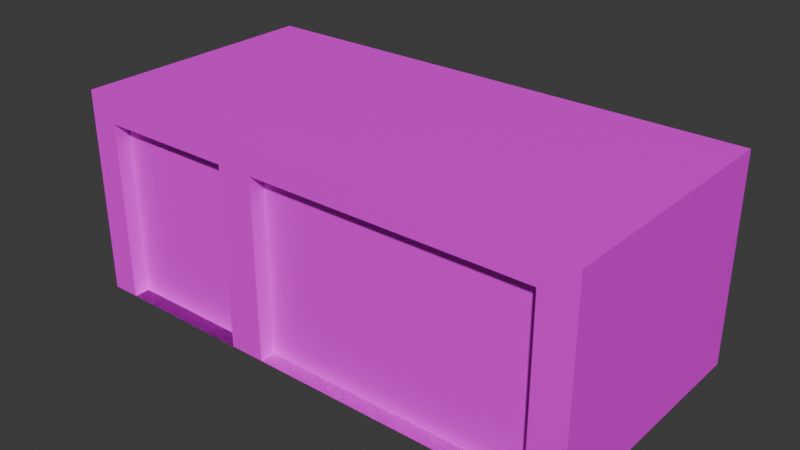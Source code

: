 # Source: Garage.blend  (saved by Blender 4.0.36; exported with 4.5.12 LTS)
import bpy
from mathutils import Matrix  # noqa: F401  (used for matrix-valued properties, if any)

bpy.ops.wm.read_factory_settings(use_empty=True)
scene = bpy.context.scene
scene.name = 'Scene'

# ---- collections
col_collection = bpy.data.collections.new('Collection'); scene.collection.children.link(col_collection)

# ---- images (referenced by path relative to the original .blend; pixels are not part of the script)
import os
ASSET_DIR = os.environ.get("B2B_ASSET_DIR", "")  # directory of the original .blend (textures are referenced by path, not embedded)
HERE = os.path.dirname(os.path.abspath(__file__))  # packed textures are extracted next to this script under _unpacked/

def load_image(name, relpath, width, height, colorspace="sRGB"):
    """Load a texture the original file referenced (path relative to the .blend, or extracted next to this script)."""
    p = next((c for c in (os.path.join(HERE, relpath), os.path.join(ASSET_DIR, relpath)) if relpath and os.path.exists(c)), "")
    if p:
        img = bpy.data.images.load(p, check_existing=True)
        img.name = name
    else:  # same state as the original file: an image datablock whose file is absent (Cycles renders it pink)
        img = bpy.data.images.new(name, width, height)
        img.source = "FILE"
        img.filepath = "//" + (relpath or name)
    img.colorspace_settings.name = colorspace
    return img
img_garage_door_jpg = load_image('Garage Door.jpg', 'Garage Door.jpg', 1024, 1024, 'sRGB')
img_bricks_jpg = load_image('Bricks.jpg', 'Bricks.jpg', 1024, 1024, 'sRGB')
img_garage_door_pixelated_jpg = load_image('Garage Door Pixelated.jpg', 'Garage Door Pixelated.jpg', 1024, 1024, 'sRGB')

# ---- materials (node trees are filled in below, after node groups)
mat_material_001 = bpy.data.materials.new('Material.001')
mat_material_001.use_transparent_shadow = False
mat_material_002 = bpy.data.materials.new('Material.002')
mat_material_002.use_transparent_shadow = False
mat_material = bpy.data.materials.new('Material')
mat_material.use_transparent_shadow = False
mat_material_003 = bpy.data.materials.new('Material.003')
mat_material_003.use_transparent_shadow = False

# ---- material node trees
mat_material_001.use_nodes = True; mat_material_001.node_tree.nodes.clear()
_N = mat_material_001.node_tree.nodes; _L = mat_material_001.node_tree.links
n0 = _N.new('ShaderNodeBsdfPrincipled'); n0.name = 'Principled BSDF'; n0.location = (10, 300)
n0.inputs[3].default_value = 1.45
n1 = _N.new('ShaderNodeOutputMaterial'); n1.name = 'Material Output'; n1.location = (300, 300)
n2 = _N.new('ShaderNodeTexImage'); n2.name = 'Image Texture'; n2.location = (-280, 275)
n2.image = img_garage_door_jpg
_L.new(n0.outputs[0], n1.inputs[0])
_L.new(n2.outputs[0], n0.inputs[0])
n1.is_active_output = True
mat_material_002.use_nodes = True; mat_material_002.node_tree.nodes.clear()
_N = mat_material_002.node_tree.nodes; _L = mat_material_002.node_tree.links
n0 = _N.new('ShaderNodeBsdfPrincipled'); n0.name = 'Principled BSDF'; n0.location = (10, 300)
n0.inputs[3].default_value = 1.45
n1 = _N.new('ShaderNodeOutputMaterial'); n1.name = 'Material Output'; n1.location = (300, 300)
n2 = _N.new('ShaderNodeTexImage'); n2.name = 'Image Texture'; n2.location = (-280, 275)
n2.image = img_bricks_jpg
_L.new(n0.outputs[0], n1.inputs[0])
_L.new(n2.outputs[0], n0.inputs[0])
n1.is_active_output = True
mat_material.use_nodes = True; mat_material.node_tree.nodes.clear()
_N = mat_material.node_tree.nodes; _L = mat_material.node_tree.links
n0 = _N.new('ShaderNodeBsdfPrincipled'); n0.name = 'Principled BSDF'; n0.location = (10, 300)
n0.inputs[3].default_value = 1.45
n1 = _N.new('ShaderNodeOutputMaterial'); n1.name = 'Material Output'; n1.location = (300, 300)
n2 = _N.new('ShaderNodeTexImage'); n2.name = 'Image Texture'; n2.location = (-280, 275)
n2.image = img_garage_door_pixelated_jpg
_L.new(n0.outputs[0], n1.inputs[0])
_L.new(n2.outputs[0], n0.inputs[0])
n1.is_active_output = True
mat_material_003.use_nodes = True; mat_material_003.node_tree.nodes.clear()
_N = mat_material_003.node_tree.nodes; _L = mat_material_003.node_tree.links
n0 = _N.new('ShaderNodeBsdfPrincipled'); n0.name = 'Principled BSDF'; n0.location = (10, 300)
n0.inputs[3].default_value = 1.45
n1 = _N.new('ShaderNodeOutputMaterial'); n1.name = 'Material Output'; n1.location = (300, 300)
n2 = _N.new('ShaderNodeTexImage'); n2.name = 'Image Texture'; n2.location = (-280, 275)
n2.image = img_garage_door_pixelated_jpg
_L.new(n0.outputs[0], n1.inputs[0])
_L.new(n2.outputs[0], n0.inputs[0])
n1.is_active_output = True

# ---- world
world_world = bpy.data.worlds.new('World'); scene.world = world_world
world_world.use_nodes = True; world_world.node_tree.nodes.clear()
_N = world_world.node_tree.nodes; _L = world_world.node_tree.links
n0 = _N.new('ShaderNodeOutputWorld'); n0.name = 'World Output'; n0.location = (300, 300)
n1 = _N.new('ShaderNodeBackground'); n1.name = 'Background'; n1.location = (10, 300)
n1.inputs[0].default_value = (0.05088, 0.05088, 0.05088, 1.0)
_L.new(n1.outputs[0], n0.inputs[0])
n0.is_active_output = True
world_world.color = (0.05088, 0.05088, 0.05088)
world_world.use_sun_shadow = False
world_world.sun_shadow_jitter_overblur = 0.0

# ---- meshes
me_cube_002 = bpy.data.meshes.new('Cube.002')
me_cube_002.from_pydata([(-8.262, -4.239, 5.225), (-8.262, 4.239, 5.225), (-8.262, -4.239, -5.225), (-8.262, 4.239, -5.225), (8.262, -4.239, 5.225), (8.262, 4.239, 5.225), (8.262, -4.239, -5.225), (8.262, 4.239, -5.225), (-8.262, 3.157, 5.225), (-8.262, 3.157, -5.225), (8.262, 3.157, -5.225), (8.262, 3.157, 5.225), (7.18, -4.239, -5.225), (7.18, 4.239, -5.225), (7.18, -4.239, 5.225), (7.18, 4.239, 5.225), (7.18, 3.157, 5.225), (7.18, 3.157, -5.225), (-7.341, -4.239, -5.225), (-7.341, 4.239, 5.225), (-7.341, 3.157, 5.225), (-7.341, 4.239, -5.225), (-7.341, -4.239, 5.225), (-7.341, 3.157, -5.225), (-2.888, 4.239, -5.225), (-2.888, -4.239, 5.225), (-2.888, 3.157, -5.225), (-2.888, -4.239, -5.225), (-2.888, 4.239, 5.225), (-2.888, 3.157, 5.225), (-1.725, 4.239, -5.225), (-1.725, -4.239, 5.225), (-1.725, 3.157, -5.225), (-1.725, -4.239, -5.225), (-1.725, 4.239, 5.225), (-1.725, 3.157, 5.225), (-1.725, -4.239, 4.589), (7.18, -4.239, 4.589), (7.18, 3.157, 4.589), (-2.888, 3.157, 4.589), (-7.341, 3.157, 4.589), (-7.341, -4.239, 4.589), (-2.888, -4.239, 4.589), (-1.725, 3.157, 4.589)], [], [(8, 1, 3, 9), (17, 13, 7, 10), (10, 7, 5, 11), (20, 19, 1, 8), (12, 6, 4, 14), (21, 3, 1, 19), (22, 20, 8, 0), (6, 10, 11, 4), (12, 17, 10, 6), (0, 8, 9, 2), (33, 32, 17, 12), (4, 11, 16, 14), (7, 13, 15, 5), (33, 12, 14, 31), (11, 5, 15, 16), (32, 30, 13, 17), (9, 3, 21, 23), (2, 18, 22, 0), (2, 9, 23, 18), (35, 31, 36, 43), (24, 21, 19, 28), (29, 28, 19, 20), (35, 34, 28, 29), (30, 24, 28, 34), (31, 35, 29, 25), (23, 21, 24, 26), (18, 27, 25, 22), (18, 23, 26, 27), (31, 14, 37, 36), (13, 30, 34, 15), (16, 15, 34, 35), (26, 24, 30, 32), (27, 33, 31, 25), (27, 26, 32, 33), (14, 16, 38, 37), (22, 25, 42, 41), (29, 20, 40, 39), (25, 29, 39, 42), (20, 22, 41, 40), (16, 35, 43, 38)])
me_cube_002.polygons.foreach_set('material_index', [1, 0, 1, 1, 0, 0, 1, 1, 0, 1, 0, 1, 0, 0, 1, 0, 1, 0, 1, 1, 0, 1, 1, 0, 1, 1, 0, 1, 0, 0, 1, 0, 0, 0, 1, 0, 1, 1, 1, 1])
_uv = me_cube_002.uv_layers.new(name='UVMap')
_uv.uv.foreach_set('vector', [2.928, 0.8891, 2.927, 1.015, 1.737, 1.011, 1.738, 0.8853, 0.5931, 0.4836, 0.625, 0.4836, 0.625, 0.5, 0.5931, 0.5, 0.4231, 0.8815, 0.422, 1.007, -0.5158, 1.003, -0.5147, 0.8777, -1.765, 0.8741, -1.767, 0.9996, -1.833, 0.9994, -1.832, 0.8739, 0.3586, 0.5, 0.375, 0.5, 0.375, 0.75, 0.3586, 0.75, 0.8611, 0.5, 0.875, 0.5, 0.875, 0.75, 0.8611, 0.75, -1.756, 0.01622, -1.765, 0.8741, -1.832, 0.8739, -1.822, 0.01601, 0.4306, 0.02358, 0.4231, 0.8815, -0.5147, 0.8777, -0.5072, 0.01979, 0.375, 0.4836, 0.5931, 0.4836, 0.5931, 0.5, 0.375, 0.5, -0.1779, 0.8307, -0.1824, -0.1146, 0.3493, -0.119, 0.3538, 0.8263, 0.375, 0.3489, 0.5931, 0.3489, 0.5931, 0.4836, 0.375, 0.4836, -0.6321, 0.01979, -0.6417, 0.8777, -0.7195, 0.8775, -0.71, 0.01954, 0.625, 0.5, 0.6414, 0.5, 0.6414, 0.75, 0.625, 0.75, 0.2239, 0.5, 0.3586, 0.5, 0.3586, 0.75, 0.2239, 0.75, -0.6417, 0.8777, -0.643, 1.003, -0.7209, 1.003, -0.7195, 0.8775, 0.5931, 0.3489, 0.625, 0.3489, 0.625, 0.4836, 0.5931, 0.4836, 1.738, 0.8853, 1.737, 1.011, 1.671, 1.011, 1.672, 0.8851, 0.125, 0.5, 0.1389, 0.5, 0.1389, 0.75, 0.125, 0.75, 1.748, 0.02736, 1.738, 0.8853, 1.672, 0.8851, 1.681, 0.02715, -1.361, 0.8754, -1.351, 0.0175, -1.351, 0.0175, -1.361, 0.8754, 0.7937, 0.5, 0.8611, 0.5, 0.8611, 0.75, 0.7937, 0.75, -1.445, 0.8752, -1.446, 1.001, -1.767, 0.9996, -1.765, 0.8741, -1.361, 0.8754, -1.362, 1.001, -1.446, 1.001, -1.445, 0.8752, 0.7761, 0.5, 0.7937, 0.5, 0.7937, 0.75, 0.7761, 0.75, -1.351, 0.0175, -1.361, 0.8754, -1.445, 0.8752, -1.435, 0.01724, 1.672, 0.8851, 1.671, 1.011, 1.35, 1.01, 1.351, 0.884, 0.1389, 0.5, 0.2063, 0.5, 0.2063, 0.75, 0.1389, 0.75, 1.681, 0.02715, 1.672, 0.8851, 1.351, 0.884, 1.361, 0.02613, 0.2239, 0.75, 0.3586, 0.75, 0.3586, 0.75, 0.2239, 0.75, 0.6414, 0.5, 0.7761, 0.5, 0.7761, 0.75, 0.6414, 0.75, -0.7195, 0.8775, -0.7209, 1.003, -1.362, 1.001, -1.361, 0.8754, 0.5931, 0.3313, 0.625, 0.3313, 0.625, 0.3489, 0.5931, 0.3489, 0.2063, 0.5, 0.2239, 0.5, 0.2239, 0.75, 0.2063, 0.75, 0.375, 0.3313, 0.5931, 0.3313, 0.5931, 0.3489, 0.375, 0.3489, -0.3812, 0.1165, -0.3883, 0.7802, -0.3883, 0.7802, -0.3812, 0.1165, 0.1389, 0.75, 0.2063, 0.75, 0.2063, 0.75, 0.1389, 0.75, -0.9237, 0.7784, -1.161, 0.7776, -1.161, 0.7776, -0.9237, 0.7784, -1.435, 0.01724, -1.445, 0.8752, -1.445, 0.8752, -1.435, 0.01724, -1.765, 0.8741, -1.756, 0.01622, -1.756, 0.01622, -1.765, 0.8741, -0.3883, 0.7802, -0.8619, 0.7786, -0.8619, 0.7786, -0.3883, 0.7802])
me_cube_002.materials.append(mat_material_001)
me_cube_002.materials.append(mat_material_002)
me_cube_002.update()
me_cube_003 = bpy.data.meshes.new('Cube.003')
me_cube_003.from_pydata([(-1.725, -4.239, 4.589), (7.18, -4.239, 4.589), (7.18, 3.157, 4.589), (-1.725, 3.157, 4.589)], [], [(1, 2, 3, 0)])
_uv = me_cube_003.uv_layers.new(name='UVMap')
_uv.uv.foreach_set('vector', [1.003, 0.01055, 0.995, 0.9932, 0.003883, 0.9928, 0.01229, 0.01022])
me_cube_003.materials.append(mat_material)
me_cube_003.materials.append(mat_material_002)
me_cube_003.update()
me_cube_004 = bpy.data.meshes.new('Cube.004')
me_cube_004.from_pydata([(-2.888, 3.157, 4.589), (-7.341, 3.157, 4.589), (-7.341, -4.239, 4.589), (-2.888, -4.239, 4.589)], [], [(3, 0, 1, 2)])
_uv = me_cube_004.uv_layers.new(name='UVMap')
_uv.uv.foreach_set('vector', [0.7783, 0.03531, 0.7656, 0.996, 0.2468, 0.9945, 0.2594, 0.03377])
me_cube_004.materials.append(mat_material_003)
me_cube_004.materials.append(mat_material_002)
me_cube_004.update()

# ---- objects
ob_garage = bpy.data.objects.new('Garage', me_cube_002)
ob_large_door = bpy.data.objects.new('Large Door', me_cube_003)
ob_small_door = bpy.data.objects.new('Small Door', me_cube_004)

# ---- transforms, parenting, visibility, modifiers, constraints
ob_garage.location = (0.0, 0.0, 4.293)
ob_garage.rotation_euler = (1.571, 0.0, 0.0)
ob_garage.scale = (1.287, 1.0, 1.0)
ob_large_door.location = (0.0, 0.0, 4.293)
ob_large_door.rotation_euler = (1.571, 0.0, 0.0)
ob_large_door.scale = (1.287, 1.0, 1.0)
ob_small_door.location = (0.0, 0.0, 4.293)
ob_small_door.rotation_euler = (1.571, 0.0, 0.0)
ob_small_door.scale = (1.287, 1.0, 1.0)

# ---- collection membership
col_collection.objects.link(ob_garage)
col_collection.objects.link(ob_large_door)
col_collection.objects.link(ob_small_door)

# ---- scene / render settings (as saved in the file)
scene.frame_start = 1; scene.frame_end = 250; scene.frame_set(1)
scene.render.engine = 'BLENDER_EEVEE_NEXT'
scene.cycles.sampling_pattern = 'TABULATED_SOBOL'
bpy.context.view_layer.update()

# ---- added for rendering (the .blend has no active camera and no usable light): camera, sun
cam_auto = bpy.data.cameras.new('AutoCamera')
cam_auto.lens = 50.0
cam_auto.sensor_width = 36.0
cam_auto.clip_end = 1000.0
ob_auto_camera = bpy.data.objects.new('AutoCamera', cam_auto)
scene.collection.objects.link(ob_auto_camera)
ob_auto_camera.location = (23.2828, -27.9394, 22.9194)
ob_auto_camera.rotation_euler = (1.09748, -7.21219e-08, 0.694738)
scene.camera = ob_auto_camera
light_auto_sun = bpy.data.lights.new('AutoSun', 'SUN')
light_auto_sun.energy = 3.0
light_auto_sun.angle = 0.0523599
ob_auto_sun = bpy.data.objects.new('AutoSun', light_auto_sun)
scene.collection.objects.link(ob_auto_sun)
ob_auto_sun.rotation_euler = (0.872665, 0.174533, 0.523599)
bpy.context.view_layer.update()
